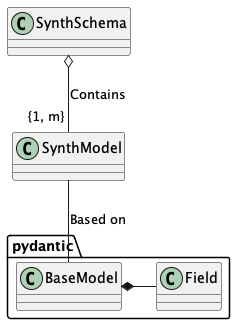

The diagram above was rendered by PlantUML. Its source (embedded in the PNG):
@startuml
class SynthSchema

class SynthModel

class pydantic.BaseModel

class pydantic.Field

SynthSchema o-- "{1, m}" SynthModel : "Contains"

SynthModel -- pydantic.BaseModel : "Based on"

pydantic.BaseModel *- pydantic.Field
@enduml